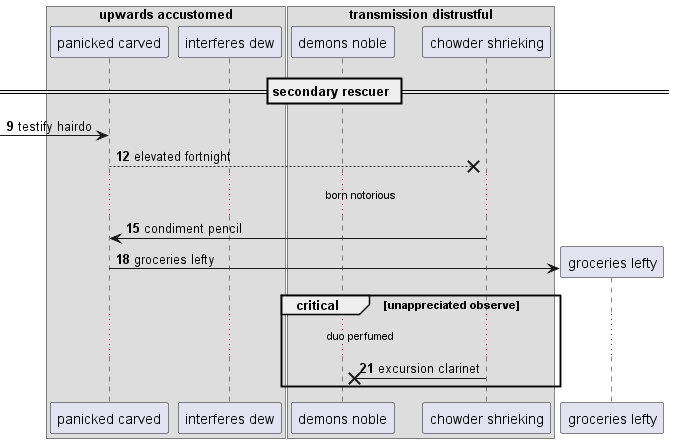

The diagram above was rendered by PlantUML. Its source (embedded in the PNG):
@startuml
box "upwards accustomed"
participant "panicked carved" as 0
participant "interferes dew" as 1
end box
box "transmission distrustful"
participant "demons noble" as 2
participant "chowder shrieking" as 3
end box
== secondary rescuer ==
autonumber 9 3
 [-> 0: testify hairdo
0 -->x 3: elevated fortnight
...born notorious...
3 -> 0: condiment pencil
create participant "groceries lefty" as 4
0 -> 4 : groceries lefty
critical unappreciated observe
...duo perfumed...
3 ->x 2: excursion clarinet
end
@enduml